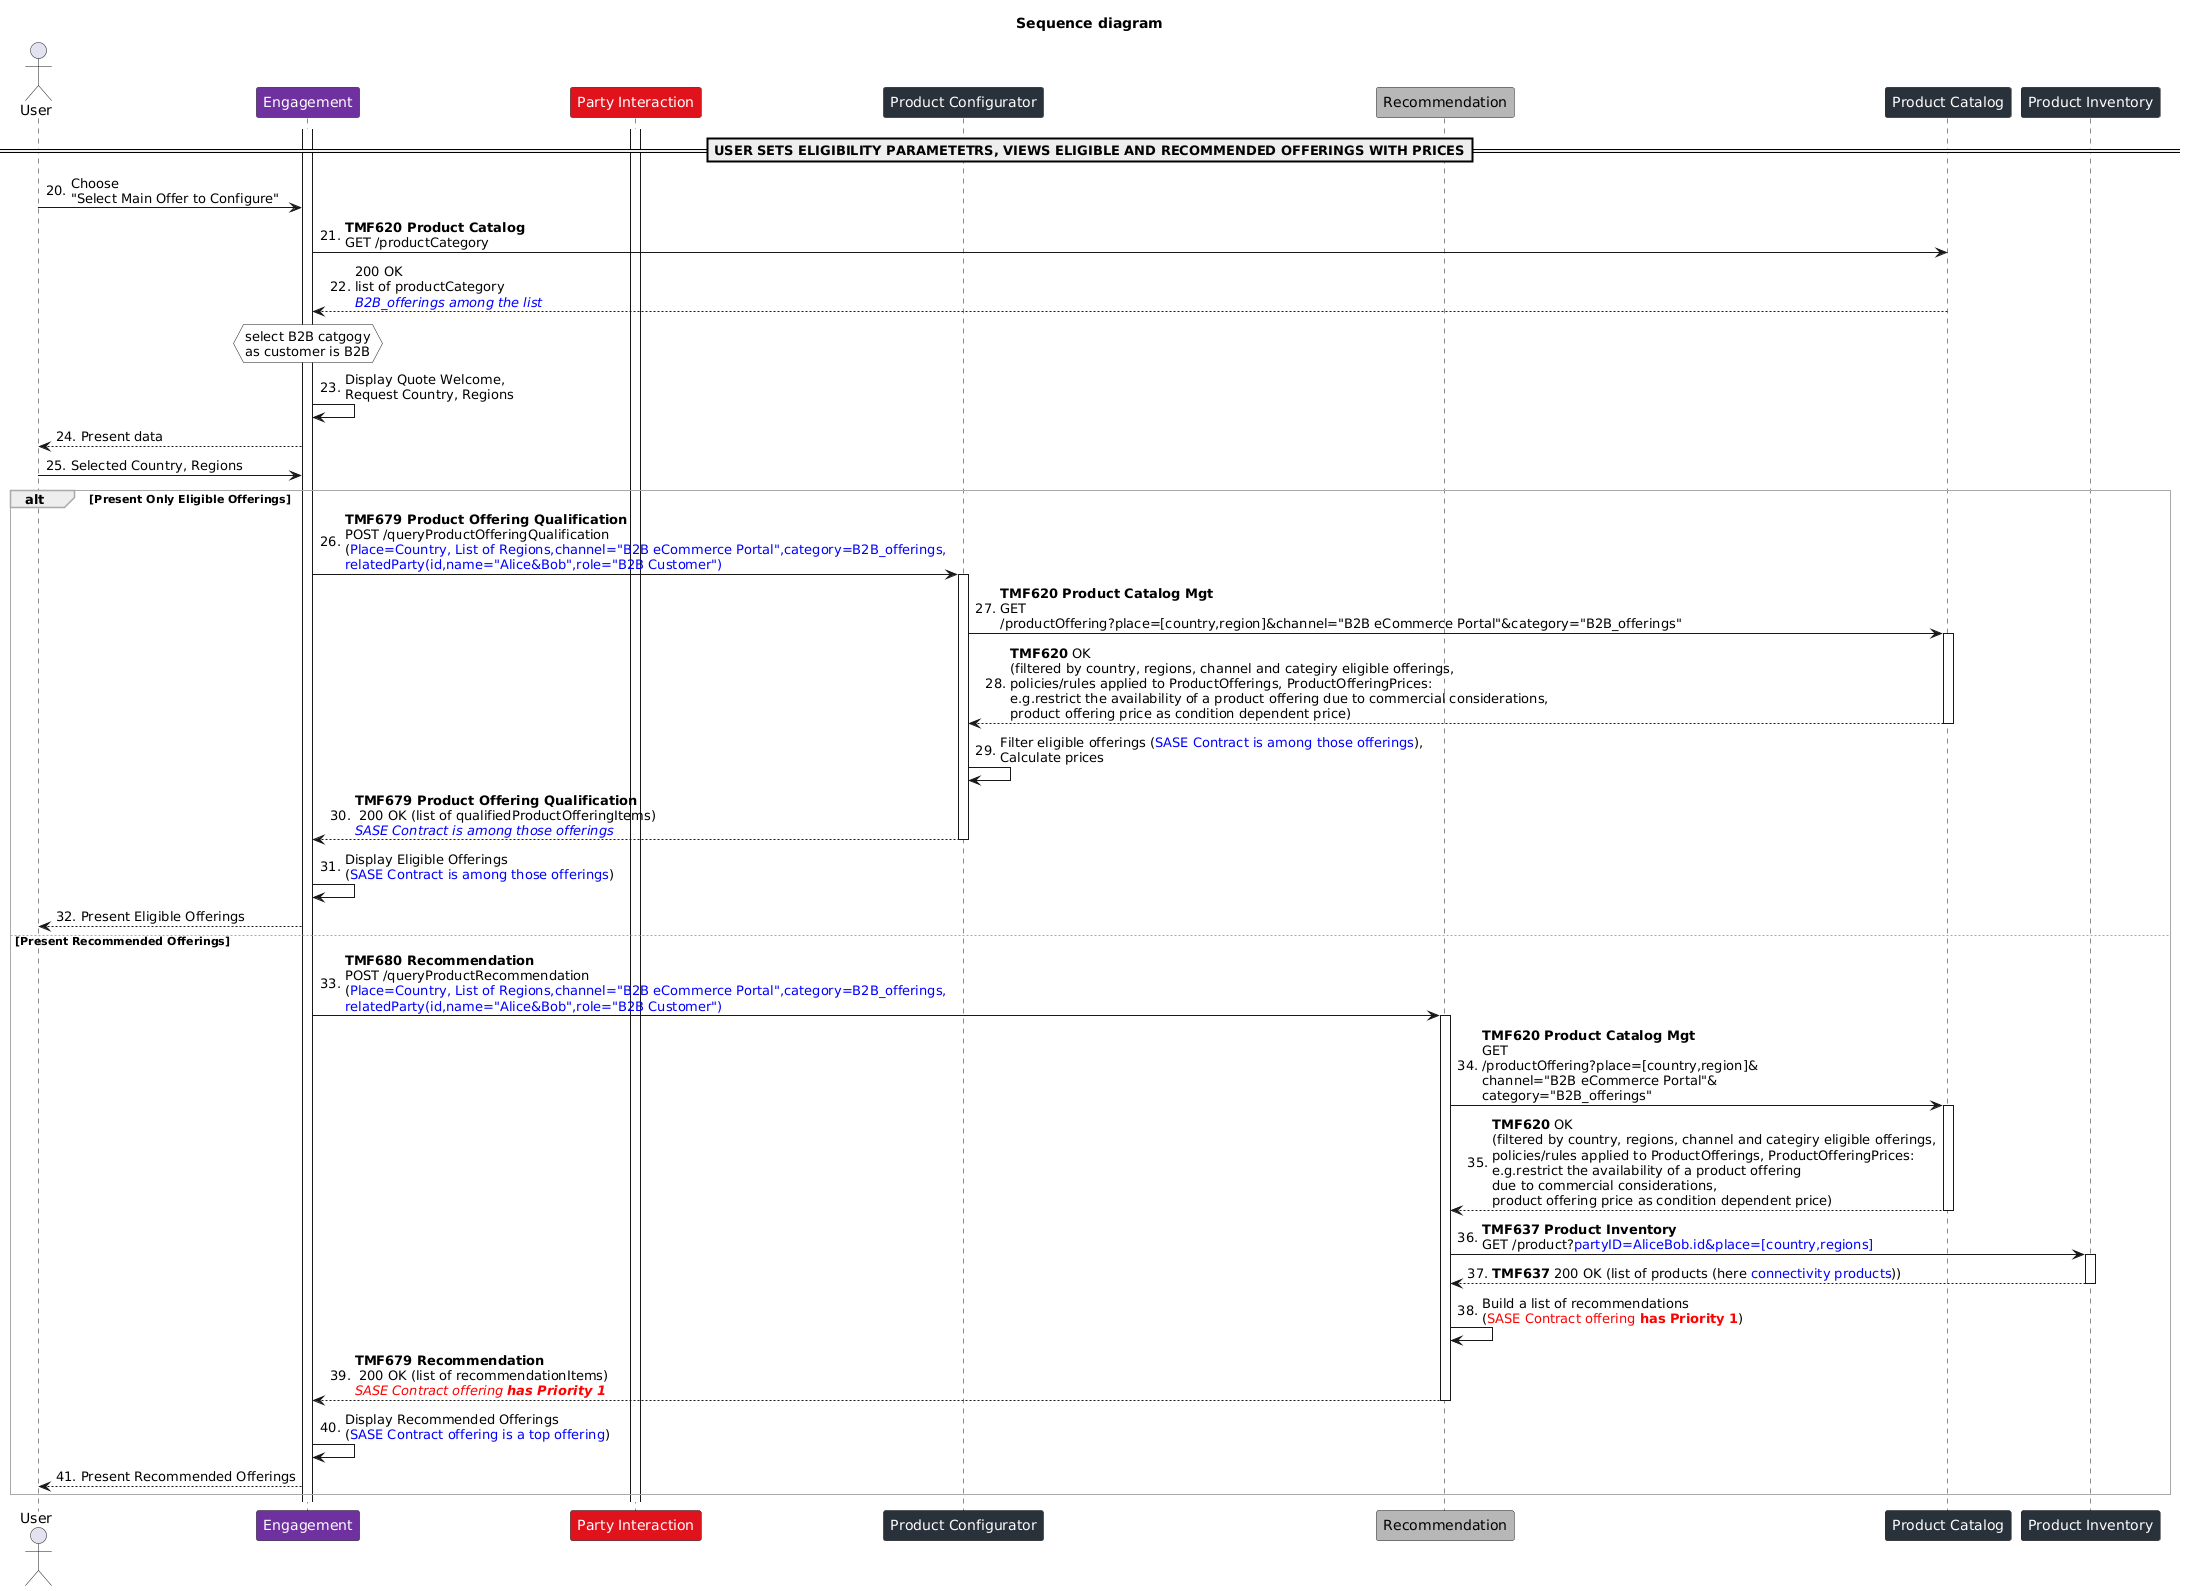

The diagram above was rendered by PlantUML. Its source (embedded in the PNG):
@startuml img/TMFS0016.Step4-6_v12
title Sequence diagram
'hide footbox
skinparam {
ParticipantFontColor automatic
SequenceGroupBorderThickness 1
SequenceGroupBorderColor DarkGrey
SequenceGroupBodyBackgroundColor Transparent
NoteBackgroundColor white
}
autonumber 20 "#'.'"
actor User
participant "Engagement" as Portal #6f30a0
participant "Party Interaction" as PI #e0121c
participant "Product Configurator" as PCONF #29313b
participant "Recommendation" as PREC#b7b7b7
participant "Product Catalog" as PCAT #29313b
participant "Product Inventory" as PINV #29313b
==USER SETS ELIGIBILITY PARAMETETRS, VIEWS ELIGIBLE AND RECOMMENDED OFFERINGS WITH PRICES==
activate Portal
activate PI
User -> Portal: Choose\n"Select Main Offer to Configure"
Portal -> PCAT: **TMF620 Product Catalog**\nGET /productCategory
PCAT --> Portal: 200 OK\nlist of productCategory\n//<font color = blue>B2B_offerings among the list</font>//
hnote over Portal
select B2B catgogy
as customer is B2B
end hnote
Portal -> Portal: Display Quote Welcome,\nRequest Country, Regions
Portal --> User: Present data
User -> Portal: Selected Country, Regions
alt Present Only Eligible Offerings
Portal -> PCONF: **TMF679 Product Offering Qualification**\nPOST /queryProductOfferingQualification\n(<font color = blue>Place=Country, List of Regions,channel="B2B eCommerce Portal",category=B2B_offerings,\n<font color = blue>relatedParty(id,name="Alice&Bob",role="B2B Customer")
activate PCONF
PCONF -> PCAT: **TMF620 Product Catalog Mgt**\nGET\n/productOffering?place=[country,region]&channel="B2B eCommerce Portal"&category="B2B_offerings"
activate PCAT
PCAT --> PCONF: **TMF620** OK\n(filtered by country, regions, channel and categiry eligible offerings,\npolicies/rules applied to ProductOfferings, ProductOfferingPrices:\ne.g.restrict the availability of a product offering due to commercial considerations,\nproduct offering price as condition dependent price)
deactivate PCAT
PCONF -> PCONF: Filter eligible offerings (<font color = blue>SASE Contract is among those offerings</font>),\nCalculate prices
PCONF --> Portal: **TMF679 Product Offering Qualification**\n 200 OK (list of qualifiedProductOfferingItems)\n//<font color = blue>SASE Contract is among those offerings</font>//
deactivate PCONF
Portal -> Portal: Display Eligible Offerings\n(<font color = blue>SASE Contract is among those offerings</font>)
Portal --> User: Present Eligible Offerings
else Present Recommended Offerings
Portal -> PREC: **TMF680 Recommendation**\nPOST /queryProductRecommendation\n(<font color = blue>Place=Country, List of Regions,channel="B2B eCommerce Portal",category=B2B_offerings,\n<font color = blue>relatedParty(id,name="Alice&Bob",role="B2B Customer")
activate PREC
PREC -> PCAT: **TMF620 Product Catalog Mgt**\nGET\n/productOffering?place=[country,region]&\nchannel="B2B eCommerce Portal"&\ncategory="B2B_offerings"
activate PCAT
PCAT --> PREC: **TMF620** OK\n(filtered by country, regions, channel and categiry eligible offerings,\npolicies/rules applied to ProductOfferings, ProductOfferingPrices:\ne.g.restrict the availability of a product offering\ndue to commercial considerations,\nproduct offering price as condition dependent price)
deactivate PCAT
PREC -> PINV: **TMF637 Product Inventory**\nGET /product?<font color = blue>partyID=AliceBob.id&place=[country,regions]</font>
activate PINV
PINV --> PREC: **TMF637** 200 OK (list of products (here <font color = blue>connectivity products</font>))
deactivate PINV
PREC -> PREC: Build a list of recommendations\n(<font color = red>SASE Contract offering **has Priority 1**</font>)
PREC --> Portal: **TMF679 Recommendation**\n 200 OK (list of recommendationItems)\n//<font color = red>SASE Contract offering **has Priority 1**</font>//
deactivate PREC
Portal -> Portal: Display Recommended Offerings\n(<font color = blue>SASE Contract offering is a top offering</font>)
Portal --> User: Present Recommended Offerings
end alt
@enduml